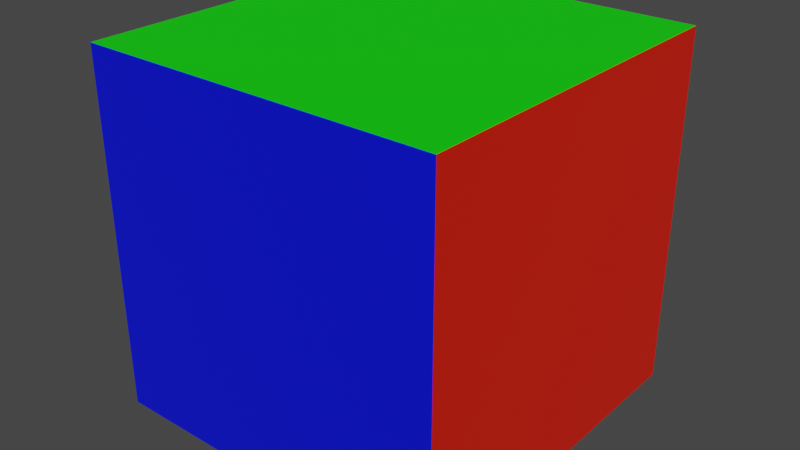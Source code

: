 # Source: cube.blend  (saved by Blender 4.0.36; exported with 4.5.12 LTS)
import bpy
from mathutils import Matrix  # noqa: F401  (used for matrix-valued properties, if any)

bpy.ops.wm.read_factory_settings(use_empty=True)
scene = bpy.context.scene
scene.name = 'Scene'

# ---- collections
col_collection = bpy.data.collections.new('Collection'); scene.collection.children.link(col_collection)

# ---- materials (node trees are filled in below, after node groups)
mat_material1 = bpy.data.materials.new('Material1')
mat_material2 = bpy.data.materials.new('Material2')
mat_material3 = bpy.data.materials.new('Material3')

# ---- material node trees
mat_material1.use_nodes = True; mat_material1.node_tree.nodes.clear()
_N = mat_material1.node_tree.nodes; _L = mat_material1.node_tree.links
n0 = _N.new('ShaderNodeBsdfPrincipled'); n0.name = 'Principled BSDF'; n0.location = (10, 300)
n0.inputs[0].default_value = (0.8002, 0.01213, 0.0, 1.0)
n0.inputs[3].default_value = 1.45
n1 = _N.new('ShaderNodeOutputMaterial'); n1.name = 'Material Output'; n1.location = (300, 300)
_L.new(n0.outputs[0], n1.inputs[0])
n1.is_active_output = True
mat_material2.use_nodes = True; mat_material2.node_tree.nodes.clear()
_N = mat_material2.node_tree.nodes; _L = mat_material2.node_tree.links
n0 = _N.new('ShaderNodeBsdfPrincipled'); n0.name = 'Principled BSDF'; n0.location = (10, 300)
n0.inputs[0].default_value = (0.001338, 0.8001, 0.0, 1.0)
n0.inputs[3].default_value = 1.45
n1 = _N.new('ShaderNodeOutputMaterial'); n1.name = 'Material Output'; n1.location = (300, 300)
_L.new(n0.outputs[0], n1.inputs[0])
n1.is_active_output = True
mat_material3.use_nodes = True; mat_material3.node_tree.nodes.clear()
_N = mat_material3.node_tree.nodes; _L = mat_material3.node_tree.links
n0 = _N.new('ShaderNodeBsdfPrincipled'); n0.name = 'Principled BSDF'; n0.location = (10, 300)
n0.inputs[0].default_value = (0.0, 0.004071, 0.8002, 1.0)
n0.inputs[3].default_value = 1.45
n1 = _N.new('ShaderNodeOutputMaterial'); n1.name = 'Material Output'; n1.location = (300, 300)
_L.new(n0.outputs[0], n1.inputs[0])
n1.is_active_output = True

# ---- world
world_world = bpy.data.worlds.new('World'); scene.world = world_world
world_world.use_nodes = True; world_world.node_tree.nodes.clear()
_N = world_world.node_tree.nodes; _L = world_world.node_tree.links
n0 = _N.new('ShaderNodeOutputWorld'); n0.name = 'World Output'; n0.location = (300, 300)
n1 = _N.new('ShaderNodeBackground'); n1.name = 'Background'; n1.location = (10, 300)
n1.inputs[0].default_value = (0.05088, 0.05088, 0.05088, 1.0)
_L.new(n1.outputs[0], n0.inputs[0])
n0.is_active_output = True
world_world.color = (0.05088, 0.05088, 0.05088)
world_world.use_sun_shadow = False
world_world.sun_shadow_jitter_overblur = 0.0

# ---- meshes
me_cube = bpy.data.meshes.new('Cube')
me_cube.from_pydata([(-1.0, -1.0, -1.0), (-1.0, -1.0, 1.0), (-1.0, 1.0, -1.0), (-1.0, 1.0, 1.0), (1.0, -1.0, -1.0), (1.0, -1.0, 1.0), (1.0, 1.0, -1.0), (1.0, 1.0, 1.0)], [], [(0, 1, 3, 2), (2, 3, 7, 6), (6, 7, 5, 4), (4, 5, 1, 0), (2, 6, 4, 0), (7, 3, 1, 5)])
me_cube.polygons.foreach_set('material_index', [0, 2, 0, 2, 1, 1])
_uv = me_cube.uv_layers.new(name='UVMap')
_uv.uv.foreach_set('vector', [0.375, 0.0, 0.625, 0.0, 0.625, 0.25, 0.375, 0.25, 0.375, 0.25, 0.625, 0.25, 0.625, 0.5, 0.375, 0.5, 0.375, 0.5, 0.625, 0.5, 0.625, 0.75, 0.375, 0.75, 0.375, 0.75, 0.625, 0.75, 0.625, 1.0, 0.375, 1.0, 0.125, 0.5, 0.375, 0.5, 0.375, 0.75, 0.125, 0.75, 0.625, 0.5, 0.875, 0.5, 0.875, 0.75, 0.625, 0.75])
me_cube.materials.append(mat_material1)
me_cube.materials.append(mat_material2)
me_cube.materials.append(mat_material3)
me_cube.update()

# ---- objects
ob_cube = bpy.data.objects.new('Cube', me_cube)

# ---- transforms, parenting, visibility, modifiers, constraints
ob_cube.location = (0.0, 0.0, 0.0)

# ---- collection membership
col_collection.objects.link(ob_cube)

# ---- scene / render settings (as saved in the file)
scene.frame_start = 1; scene.frame_end = 250; scene.frame_set(1)
scene.render.engine = 'CYCLES'
scene.render.image_settings.color_depth = '16'
scene.render.image_settings.compression = 10
scene.render.film_transparent = True
scene.cycles.samples = 2048
scene.cycles.sampling_pattern = 'TABULATED_SOBOL'
scene.cycles.caustics_reflective = False
scene.cycles.caustics_refractive = False
scene.cycles.max_bounces = 8
scene.cycles.transmission_bounces = 8
scene.cycles.volume_bounces = 2
scene.cycles.transparent_max_bounces = 5
scene.cycles.tile_size = 512
scene.eevee.taa_samples = 128
scene.view_settings.view_transform = 'Filmic'
bpy.context.view_layer.update()

# ---- added for rendering (the .blend has no active camera and no usable light): camera, sun
cam_auto = bpy.data.cameras.new('AutoCamera')
cam_auto.lens = 50.0
cam_auto.sensor_width = 36.0
cam_auto.clip_end = 1000.0
ob_auto_camera = bpy.data.objects.new('AutoCamera', cam_auto)
scene.collection.objects.link(ob_auto_camera)
ob_auto_camera.location = (3.20507, -3.84609, 2.56406)
ob_auto_camera.rotation_euler = (1.09748, -7.21219e-08, 0.694738)
scene.camera = ob_auto_camera
light_auto_sun = bpy.data.lights.new('AutoSun', 'SUN')
light_auto_sun.energy = 3.0
light_auto_sun.angle = 0.0523599
ob_auto_sun = bpy.data.objects.new('AutoSun', light_auto_sun)
scene.collection.objects.link(ob_auto_sun)
ob_auto_sun.rotation_euler = (0.872665, 0.174533, 0.523599)
bpy.context.view_layer.update()
